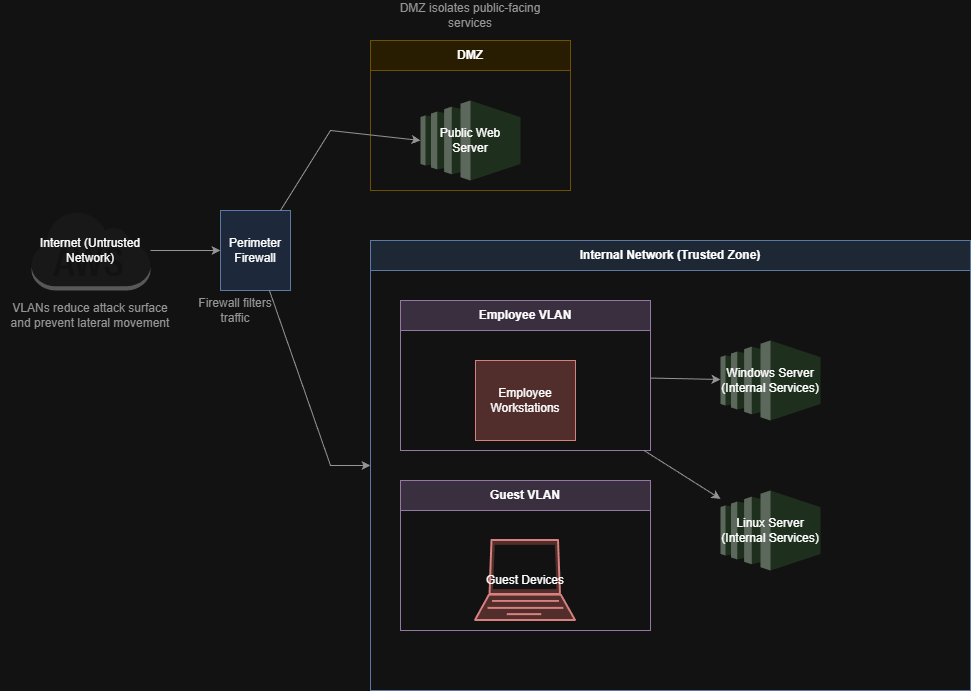

The diagram above was exported from draw.io. Its source (the exported page's mxGraphModel, read from the mxfile embedded in the PNG):
<mxGraphModel dx="1418" dy="746" grid="1" gridSize="10" guides="1" tooltips="1" connect="1" arrows="1" fold="1" page="1" pageScale="1" pageWidth="1100" pageHeight="850" math="0" shadow="0">
  <root>
    <mxCell id="0" />
    <mxCell id="1" parent="0" />
    <mxCell id="2" parent="1" style="shape=mxgraph.aws3.cloud;html=1;whiteSpace=wrap;fillColor=#F8F8F8;strokeColor=#666666;" value="Internet (Untrusted Network)" vertex="1">
      <mxGeometry height="80" width="120" x="60" y="270" as="geometry" />
    </mxCell>
    <mxCell id="3" parent="1" style="shape=mxgraph.networks.firewall_2;html=1;whiteSpace=wrap;fillColor=#dae8fc;strokeColor=#6c8ebf;" value="Perimeter Firewall" vertex="1">
      <mxGeometry height="80" width="70" x="250" y="270" as="geometry" />
    </mxCell>
    <mxCell id="4" parent="1" style="swimlane;whiteSpace=wrap;html=1;childLayout=stackLayout;horizontal=1;startSize=30;horizontalStack=0;resizeParent=1;resizeParentMax=0;collapsible=1;fillColor=#fff2cc;strokeColor=#d6b656;" value="DMZ" vertex="1">
      <mxGeometry height="150" width="200" x="400" y="100" as="geometry" />
    </mxCell>
    <mxCell id="5" parent="4" style="shape=mxgraph.aws3.ec2;html=1;whiteSpace=wrap;fillColor=#d5e8d4;strokeColor=#82b366;" value="Public Web Server" vertex="1">
      <mxGeometry height="80" width="100" x="50" y="60" as="geometry" />
    </mxCell>
    <mxCell id="6" parent="1" style="swimlane;whiteSpace=wrap;html=1;childLayout=stackLayout;horizontal=1;startSize=30;horizontalStack=0;resizeParent=1;resizeParentMax=0;collapsible=1;fillColor=#dce8f7;strokeColor=#6c8ebf;" value="Internal Network (Trusted Zone)" vertex="1">
      <mxGeometry height="450" width="600" x="400" y="300" as="geometry" />
    </mxCell>
    <mxCell id="7" parent="6" style="swimlane;whiteSpace=wrap;html=1;childLayout=stackLayout;horizontal=1;startSize=30;horizontalStack=0;resizeParent=1;resizeParentMax=0;collapsible=1;fillColor=#e1d5e7;strokeColor=#9673a6;" value="Employee VLAN" vertex="1">
      <mxGeometry height="150" width="250" x="30" y="60" as="geometry" />
    </mxCell>
    <mxCell id="8" parent="7" style="shape=mxgraph.networks.workstation;html=1;whiteSpace=wrap;fillColor=#f8cecc;strokeColor=#b85450;" value="Employee Workstations" vertex="1">
      <mxGeometry height="80" width="100" x="75" y="60" as="geometry" />
    </mxCell>
    <mxCell id="9" parent="6" style="swimlane;whiteSpace=wrap;html=1;childLayout=stackLayout;horizontal=1;startSize=30;horizontalStack=0;resizeParent=1;resizeParentMax=0;collapsible=1;fillColor=#e1d5e7;strokeColor=#9673a6;" value="Guest VLAN" vertex="1">
      <mxGeometry height="150" width="250" x="30" y="240" as="geometry" />
    </mxCell>
    <mxCell id="10" parent="9" style="shape=mxgraph.networks.laptop;html=1;whiteSpace=wrap;fillColor=#f8cecc;strokeColor=#b85450;" value="Guest Devices" vertex="1">
      <mxGeometry height="80" width="100" x="75" y="60" as="geometry" />
    </mxCell>
    <mxCell id="11" parent="6" style="shape=mxgraph.aws3.ec2;html=1;whiteSpace=wrap;fillColor=#d5e8d4;strokeColor=#82b366;" value="Windows Server (Internal Services)" vertex="1">
      <mxGeometry height="80" width="100" x="350" y="100" as="geometry" />
    </mxCell>
    <mxCell id="12" parent="6" style="shape=mxgraph.aws3.ec2;html=1;whiteSpace=wrap;fillColor=#d5e8d4;strokeColor=#82b366;" value="Linux Server (Internal Services)" vertex="1">
      <mxGeometry height="80" width="100" x="350" y="250" as="geometry" />
    </mxCell>
    <mxCell id="13" edge="1" parent="1" source="2" style="endArrow=classic;html=1;rounded=0;strokeColor=#666666;" target="3" value="">
      <mxGeometry height="50" relative="1" width="50" as="geometry">
        <mxPoint x="200" y="310" as="sourcePoint" />
        <mxPoint x="250" y="310" as="targetPoint" />
      </mxGeometry>
    </mxCell>
    <mxCell id="14" edge="1" parent="1" source="3" style="endArrow=classic;html=1;rounded=0;strokeColor=#666666;entryX=0;entryY=0.5;entryDx=0;entryDy=0;entryPerimeter=0;" target="5" value="">
      <mxGeometry height="50" relative="1" width="50" as="geometry">
        <Array as="points">
          <mxPoint x="360" y="190" />
        </Array>
        <mxPoint x="320" y="310" as="sourcePoint" />
        <mxPoint x="400" y="200" as="targetPoint" />
      </mxGeometry>
    </mxCell>
    <mxCell id="15" edge="1" parent="1" source="3" style="endArrow=classic;html=1;rounded=0;strokeColor=#666666;" target="6" value="">
      <mxGeometry height="50" relative="1" width="50" as="geometry">
        <Array as="points">
          <mxPoint x="360" y="525" />
        </Array>
        <mxPoint x="320" y="310" as="sourcePoint" />
        <mxPoint x="400" y="525" as="targetPoint" />
      </mxGeometry>
    </mxCell>
    <mxCell id="16" edge="1" parent="1" source="7" style="endArrow=classic;html=1;rounded=0;strokeColor=#666666;" target="11" value="">
      <mxGeometry height="50" relative="1" width="50" as="geometry">
        <mxPoint x="280" y="130" as="sourcePoint" />
        <mxPoint x="350" y="140" as="targetPoint" />
      </mxGeometry>
    </mxCell>
    <mxCell id="17" edge="1" parent="1" source="7" style="endArrow=classic;html=1;rounded=0;strokeColor=#666666;" target="12" value="">
      <mxGeometry height="50" relative="1" width="50" as="geometry">
        <mxPoint x="280" y="130" as="sourcePoint" />
        <mxPoint x="350" y="290" as="targetPoint" />
      </mxGeometry>
    </mxCell>
    <mxCell id="18" parent="1" style="text;html=1;strokeColor=none;fillColor=none;align=center;verticalAlign=middle;whiteSpace=wrap;rounded=0;fontColor=#666666;" value="Firewall filters traffic" vertex="1">
      <mxGeometry height="30" width="90" x="220" y="355" as="geometry" />
    </mxCell>
    <mxCell id="19" parent="1" style="text;html=1;strokeColor=none;fillColor=none;align=center;verticalAlign=middle;whiteSpace=wrap;rounded=0;fontColor=#666666;" value="DMZ isolates public-facing services" vertex="1">
      <mxGeometry height="30" width="160" x="420" y="60" as="geometry" />
    </mxCell>
    <mxCell id="20" parent="1" style="text;html=1;strokeColor=none;fillColor=none;align=center;verticalAlign=middle;whiteSpace=wrap;rounded=0;fontColor=#666666;" value="VLANs reduce attack surface and prevent lateral movement" vertex="1">
      <mxGeometry height="40" width="180" x="30" y="355" as="geometry" />
    </mxCell>
  </root>
</mxGraphModel>